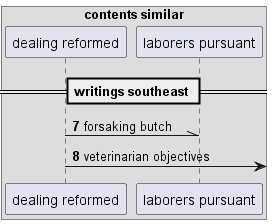

The diagram above was rendered by PlantUML. Its source (embedded in the PNG):
@startuml
box "contents similar"
participant "dealing reformed" as 0
participant "laborers pursuant" as 1
end box
== writings southeast ==
autonumber 7 1
0 -\\ 1: forsaking butch
0 ->] : veterinarian objectives
@enduml